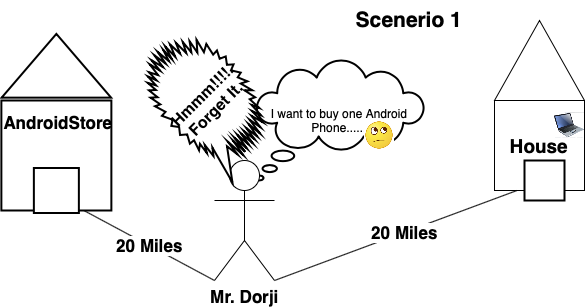

The diagram above was exported from draw.io. Its source (the exported page's mxGraphModel, read from the mxfile embedded in the PNG):
<mxGraphModel dx="1485" dy="430" grid="1" gridSize="10" guides="1" tooltips="1" connect="1" arrows="1" fold="1" page="1" pageScale="1" pageWidth="827" pageHeight="1169" background="#ffffff" math="0" shadow="0">
  <root>
    <mxCell id="0" />
    <mxCell id="1" parent="0" />
    <mxCell id="JpwlWFnTqOT-GOcCAxPl-1" value="" style="triangle;whiteSpace=wrap;html=1;rotation=-90;" vertex="1" parent="1">
      <mxGeometry x="485" y="55" width="80" height="90" as="geometry" />
    </mxCell>
    <mxCell id="JpwlWFnTqOT-GOcCAxPl-2" value="&lt;b&gt;&lt;font style=&quot;font-size: 19px&quot;&gt;House&lt;/font&gt;&lt;/b&gt;" style="whiteSpace=wrap;html=1;aspect=fixed;" vertex="1" parent="1">
      <mxGeometry x="480" y="140" width="90" height="90" as="geometry" />
    </mxCell>
    <mxCell id="JpwlWFnTqOT-GOcCAxPl-3" value="" style="image;html=1;image=img/lib/clip_art/computers/Laptop_128x128.png" vertex="1" parent="1">
      <mxGeometry x="540" y="130" width="30" height="70" as="geometry" />
    </mxCell>
    <mxCell id="JpwlWFnTqOT-GOcCAxPl-6" value="&lt;b&gt;&lt;font style=&quot;font-size: 21px&quot;&gt;Scenerio 1&lt;/font&gt;&lt;/b&gt;" style="text;html=1;strokeColor=none;fillColor=none;align=center;verticalAlign=middle;whiteSpace=wrap;rounded=0;" vertex="1" parent="1">
      <mxGeometry x="330" y="40" width="130" height="40" as="geometry" />
    </mxCell>
    <mxCell id="JpwlWFnTqOT-GOcCAxPl-7" value="I want to buy one Android Phone......" style="whiteSpace=wrap;html=1;shape=mxgraph.basic.cloud_callout;strokeWidth=2;" vertex="1" parent="1">
      <mxGeometry x="240" y="100" width="170" height="120" as="geometry" />
    </mxCell>
    <mxCell id="JpwlWFnTqOT-GOcCAxPl-8" value="&lt;font style=&quot;font-size: 17px&quot;&gt;&lt;b&gt;Mr. Dorji&lt;/b&gt;&lt;/font&gt;" style="shape=umlActor;verticalLabelPosition=bottom;verticalAlign=top;html=1;outlineConnect=0;" vertex="1" parent="1">
      <mxGeometry x="200" y="200" width="60" height="120" as="geometry" />
    </mxCell>
    <mxCell id="JpwlWFnTqOT-GOcCAxPl-15" value="" style="endArrow=none;html=1;exitX=1;exitY=1;exitDx=0;exitDy=0;exitPerimeter=0;entryX=0.25;entryY=1;entryDx=0;entryDy=0;" edge="1" parent="1" source="JpwlWFnTqOT-GOcCAxPl-8" target="JpwlWFnTqOT-GOcCAxPl-2">
      <mxGeometry width="50" height="50" relative="1" as="geometry">
        <mxPoint x="330" y="300" as="sourcePoint" />
        <mxPoint x="380" y="250" as="targetPoint" />
      </mxGeometry>
    </mxCell>
    <mxCell id="JpwlWFnTqOT-GOcCAxPl-24" value="&lt;b style=&quot;font-size: 12px&quot;&gt;&lt;font style=&quot;font-size: 17px&quot;&gt;20 Miles&lt;/font&gt;&lt;/b&gt;" style="edgeLabel;html=1;align=center;verticalAlign=middle;resizable=0;points=[];" vertex="1" connectable="0" parent="JpwlWFnTqOT-GOcCAxPl-15">
      <mxGeometry x="0.069" y="1" relative="1" as="geometry">
        <mxPoint as="offset" />
      </mxGeometry>
    </mxCell>
    <mxCell id="JpwlWFnTqOT-GOcCAxPl-17" value="" style="triangle;whiteSpace=wrap;html=1;strokeWidth=2;rotation=-90;" vertex="1" parent="1">
      <mxGeometry x="10" y="50.54999999999998" width="63.74" height="109.45" as="geometry" />
    </mxCell>
    <mxCell id="JpwlWFnTqOT-GOcCAxPl-19" value="" style="whiteSpace=wrap;html=1;aspect=fixed;strokeWidth=2;" vertex="1" parent="1">
      <mxGeometry x="-13.13" y="140" width="110" height="110" as="geometry" />
    </mxCell>
    <mxCell id="JpwlWFnTqOT-GOcCAxPl-20" value="&lt;font style=&quot;font-size: 17px&quot;&gt;&lt;b&gt;AndroidStore&lt;/b&gt;&lt;/font&gt;" style="text;html=1;strokeColor=none;fillColor=none;align=center;verticalAlign=middle;whiteSpace=wrap;rounded=0;" vertex="1" parent="1">
      <mxGeometry x="24.369999999999997" y="140" width="40" height="43.52" as="geometry" />
    </mxCell>
    <mxCell id="JpwlWFnTqOT-GOcCAxPl-21" value="" style="whiteSpace=wrap;html=1;aspect=fixed;strokeWidth=2;" vertex="1" parent="1">
      <mxGeometry x="19.370000000000005" y="207.5" width="45" height="45" as="geometry" />
    </mxCell>
    <mxCell id="JpwlWFnTqOT-GOcCAxPl-22" value="" style="whiteSpace=wrap;html=1;aspect=fixed;strokeWidth=2;" vertex="1" parent="1">
      <mxGeometry x="510" y="200" width="40" height="40" as="geometry" />
    </mxCell>
    <mxCell id="JpwlWFnTqOT-GOcCAxPl-23" value="&lt;font size=&quot;1&quot;&gt;&lt;b style=&quot;font-size: 17px&quot;&gt;20 Miles&lt;/b&gt;&lt;/font&gt;" style="endArrow=none;html=1;exitX=0.75;exitY=1;exitDx=0;exitDy=0;entryX=0;entryY=1;entryDx=0;entryDy=0;entryPerimeter=0;" edge="1" parent="1" source="JpwlWFnTqOT-GOcCAxPl-19" target="JpwlWFnTqOT-GOcCAxPl-8">
      <mxGeometry width="50" height="50" relative="1" as="geometry">
        <mxPoint x="120" y="260" as="sourcePoint" />
        <mxPoint x="290" y="430" as="targetPoint" />
      </mxGeometry>
    </mxCell>
    <mxCell id="JpwlWFnTqOT-GOcCAxPl-25" value="" style="shape=image;html=1;verticalAlign=top;verticalLabelPosition=bottom;labelBackgroundColor=#ffffff;imageAspect=0;aspect=fixed;image=https://cdn4.iconfinder.com/data/icons/msn-emoticons/22/msn-thinking-128.png;strokeWidth=2;" vertex="1" parent="1">
      <mxGeometry x="350" y="160" width="30" height="30" as="geometry" />
    </mxCell>
    <mxCell id="JpwlWFnTqOT-GOcCAxPl-28" value="&lt;b&gt;&lt;font style=&quot;font-size: 16px&quot;&gt;Hmmm!!!!. Forget It.&lt;/font&gt;&lt;/b&gt;" style="whiteSpace=wrap;html=1;shape=mxgraph.basic.loud_callout;rounded=0;strokeWidth=2;rotation=-45;" vertex="1" parent="1">
      <mxGeometry x="151.21" y="69.43" width="87.88" height="145.12" as="geometry" />
    </mxCell>
  </root>
</mxGraphModel>